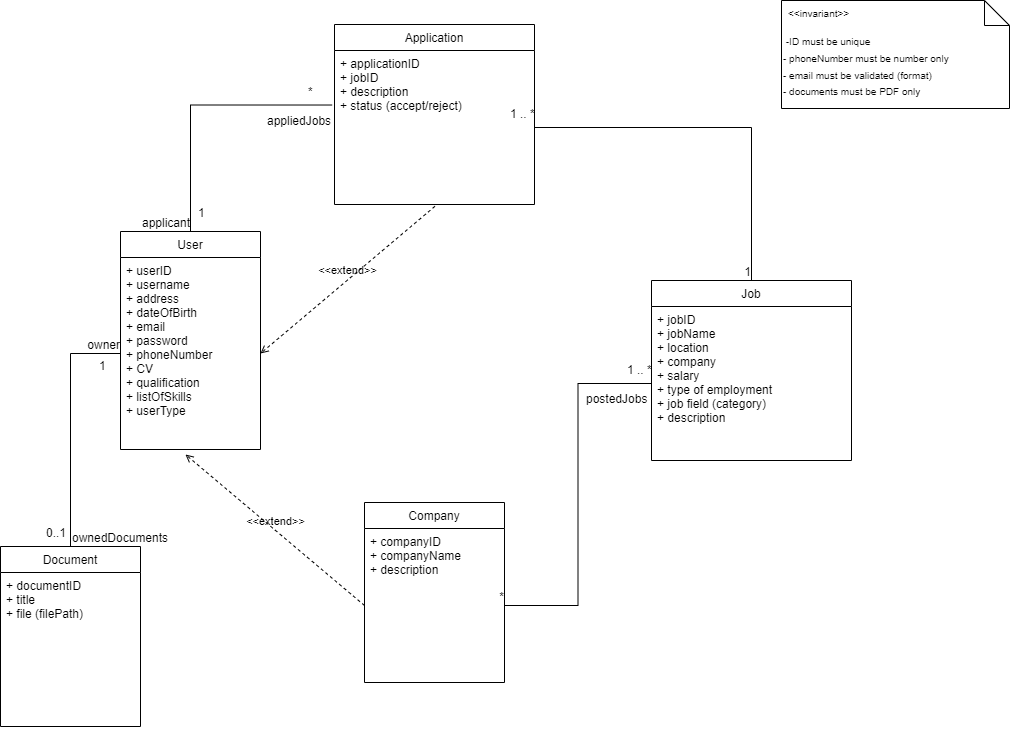

The diagram above was exported from draw.io. Its source (the exported page's mxGraphModel, read from the mxfile embedded in the PNG):
<mxGraphModel dx="1424" dy="1103" grid="0" gridSize="10" guides="1" tooltips="1" connect="1" arrows="1" fold="1" page="0" pageScale="1" pageWidth="850" pageHeight="1100" background="#FFFFFF" math="0" shadow="0">
  <root>
    <mxCell id="0" />
    <mxCell id="1" parent="0" />
    <mxCell id="6" value="User" style="swimlane;fontStyle=0;childLayout=stackLayout;horizontal=1;startSize=26;fillColor=none;horizontalStack=0;resizeParent=1;resizeParentMax=0;resizeLast=0;collapsible=1;marginBottom=0;" parent="1" vertex="1">
      <mxGeometry x="76" y="87" width="140" height="218" as="geometry" />
    </mxCell>
    <mxCell id="9" value="+ userID&#10;+ username&#10;+ address&#10;+ dateOfBirth&#10;+ email&#10;+ password&#10;+ phoneNumber&#10;+ CV&#10;+ qualification&#10;+ listOfSkills&#10;+ userType&#10;" style="text;strokeColor=none;fillColor=none;align=left;verticalAlign=top;spacingLeft=4;spacingRight=4;overflow=hidden;rotatable=0;points=[[0,0.5],[1,0.5]];portConstraint=eastwest;" parent="6" vertex="1">
      <mxGeometry y="26" width="140" height="192" as="geometry" />
    </mxCell>
    <mxCell id="11" value="Company" style="swimlane;fontStyle=0;childLayout=stackLayout;horizontal=1;startSize=26;fillColor=none;horizontalStack=0;resizeParent=1;resizeParentMax=0;resizeLast=0;collapsible=1;marginBottom=0;" parent="1" vertex="1">
      <mxGeometry x="320" y="358" width="140" height="180" as="geometry" />
    </mxCell>
    <mxCell id="12" value="+ companyID&#10;+ companyName&#10;+ description&#10;&#10;" style="text;strokeColor=none;fillColor=none;align=left;verticalAlign=top;spacingLeft=4;spacingRight=4;overflow=hidden;rotatable=0;points=[[0,0.5],[1,0.5]];portConstraint=eastwest;" parent="11" vertex="1">
      <mxGeometry y="26" width="140" height="154" as="geometry" />
    </mxCell>
    <mxCell id="13" value="Job" style="swimlane;fontStyle=0;childLayout=stackLayout;horizontal=1;startSize=26;fillColor=none;horizontalStack=0;resizeParent=1;resizeParentMax=0;resizeLast=0;collapsible=1;marginBottom=0;" parent="1" vertex="1">
      <mxGeometry x="607" y="136" width="200" height="180" as="geometry" />
    </mxCell>
    <mxCell id="14" value="+ jobID&#10;+ jobName&#10;+ location&#10;+ company&#10;+ salary&#10;+ type of employment&#10;+ job field (category)&#10;+ description&#10;&#10;" style="text;strokeColor=none;fillColor=none;align=left;verticalAlign=top;spacingLeft=4;spacingRight=4;overflow=hidden;rotatable=0;points=[[0,0.5],[1,0.5]];portConstraint=eastwest;" parent="13" vertex="1">
      <mxGeometry y="26" width="200" height="154" as="geometry" />
    </mxCell>
    <mxCell id="15" value="Application" style="swimlane;fontStyle=0;childLayout=stackLayout;horizontal=1;startSize=26;fillColor=none;horizontalStack=0;resizeParent=1;resizeParentMax=0;resizeLast=0;collapsible=1;marginBottom=0;" parent="1" vertex="1">
      <mxGeometry x="290" y="-120" width="200" height="180" as="geometry" />
    </mxCell>
    <mxCell id="16" value="+ applicationID&#10;+ jobID&#10;+ description&#10;+ status (accept/reject)&#10;&#10;" style="text;strokeColor=none;fillColor=none;align=left;verticalAlign=top;spacingLeft=4;spacingRight=4;overflow=hidden;rotatable=0;points=[[0,0.5],[1,0.5]];portConstraint=eastwest;" parent="15" vertex="1">
      <mxGeometry y="26" width="200" height="154" as="geometry" />
    </mxCell>
    <mxCell id="28" value="&lt;font style=&quot;font-size: 10px;&quot;&gt;&amp;nbsp;-ID must be unique&lt;br&gt;- phoneNumber must be number only&lt;br&gt;- email must be validated (format)&lt;br&gt;- documents must be PDF only&lt;br&gt;&lt;/font&gt;" style="shape=note2;boundedLbl=1;whiteSpace=wrap;html=1;size=25;verticalAlign=top;align=left;fontSize=14;" parent="1" vertex="1">
      <mxGeometry x="737" y="-144" width="228" height="108" as="geometry" />
    </mxCell>
    <mxCell id="29" value="&lt;&lt;invariant&gt;&gt;" style="resizeWidth=1;part=1;strokeColor=none;fillColor=none;align=left;spacingLeft=5;fontSize=10;" parent="28" vertex="1">
      <mxGeometry width="228" height="25" relative="1" as="geometry" />
    </mxCell>
    <mxCell id="30" value="Document" style="swimlane;fontStyle=0;childLayout=stackLayout;horizontal=1;startSize=26;fillColor=none;horizontalStack=0;resizeParent=1;resizeParentMax=0;resizeLast=0;collapsible=1;marginBottom=0;" vertex="1" parent="1">
      <mxGeometry x="-44" y="402" width="140" height="180" as="geometry" />
    </mxCell>
    <mxCell id="31" value="+ documentID&#10;+ title&#10;+ file (filePath)&#10;" style="text;strokeColor=none;fillColor=none;align=left;verticalAlign=top;spacingLeft=4;spacingRight=4;overflow=hidden;rotatable=0;points=[[0,0.5],[1,0.5]];portConstraint=eastwest;" vertex="1" parent="30">
      <mxGeometry y="26" width="140" height="154" as="geometry" />
    </mxCell>
    <mxCell id="35" value="" style="endArrow=none;html=1;rounded=0;align=center;verticalAlign=top;endFill=0;labelBackgroundColor=none;exitX=0.5;exitY=0;exitDx=0;exitDy=0;entryX=0;entryY=0.5;entryDx=0;entryDy=0;edgeStyle=orthogonalEdgeStyle;" edge="1" parent="1" source="30" target="9">
      <mxGeometry relative="1" as="geometry">
        <mxPoint x="365" y="220" as="sourcePoint" />
        <mxPoint x="525" y="220" as="targetPoint" />
      </mxGeometry>
    </mxCell>
    <mxCell id="36" value="ownedDocuments" style="resizable=0;html=1;align=left;verticalAlign=bottom;labelBackgroundColor=none;" connectable="0" vertex="1" parent="35">
      <mxGeometry x="-1" relative="1" as="geometry" />
    </mxCell>
    <mxCell id="37" value="0..1" style="resizable=0;html=1;align=left;verticalAlign=top;labelBackgroundColor=none;" connectable="0" vertex="1" parent="35">
      <mxGeometry x="-1" relative="1" as="geometry">
        <mxPoint x="-26" y="-27" as="offset" />
      </mxGeometry>
    </mxCell>
    <mxCell id="38" value="owner" style="resizable=0;html=1;align=right;verticalAlign=bottom;labelBackgroundColor=none;" connectable="0" vertex="1" parent="35">
      <mxGeometry x="1" relative="1" as="geometry" />
    </mxCell>
    <mxCell id="40" value="1" style="resizable=0;html=1;align=left;verticalAlign=top;labelBackgroundColor=none;" connectable="0" vertex="1" parent="1">
      <mxGeometry x="53" y="208" as="geometry" />
    </mxCell>
    <mxCell id="41" value="" style="endArrow=none;html=1;rounded=0;align=center;verticalAlign=top;endFill=0;labelBackgroundColor=none;exitX=-0.012;exitY=0.354;exitDx=0;exitDy=0;entryX=0.5;entryY=0;entryDx=0;entryDy=0;edgeStyle=orthogonalEdgeStyle;exitPerimeter=0;" edge="1" parent="1" source="16" target="6">
      <mxGeometry relative="1" as="geometry">
        <mxPoint x="315" y="311" as="sourcePoint" />
        <mxPoint x="369" y="122" as="targetPoint" />
      </mxGeometry>
    </mxCell>
    <mxCell id="42" value="appliedJobs" style="resizable=0;html=1;align=left;verticalAlign=bottom;labelBackgroundColor=none;" connectable="0" vertex="1" parent="41">
      <mxGeometry x="-1" relative="1" as="geometry">
        <mxPoint x="-67" y="24" as="offset" />
      </mxGeometry>
    </mxCell>
    <mxCell id="43" value="*" style="resizable=0;html=1;align=left;verticalAlign=top;labelBackgroundColor=none;" connectable="0" vertex="1" parent="41">
      <mxGeometry x="-1" relative="1" as="geometry">
        <mxPoint x="-26" y="-27" as="offset" />
      </mxGeometry>
    </mxCell>
    <mxCell id="44" value="applicant" style="resizable=0;html=1;align=right;verticalAlign=bottom;labelBackgroundColor=none;" connectable="0" vertex="1" parent="41">
      <mxGeometry x="1" relative="1" as="geometry" />
    </mxCell>
    <mxCell id="45" value="1" style="resizable=0;html=1;align=left;verticalAlign=top;labelBackgroundColor=none;" connectable="0" vertex="1" parent="1">
      <mxGeometry x="151.99999999999991" y="54.996000000000066" as="geometry" />
    </mxCell>
    <mxCell id="46" value="" style="endArrow=none;html=1;rounded=0;align=center;verticalAlign=top;endFill=0;labelBackgroundColor=none;exitX=0;exitY=0.5;exitDx=0;exitDy=0;entryX=1;entryY=0.5;entryDx=0;entryDy=0;edgeStyle=orthogonalEdgeStyle;" edge="1" parent="1" source="14" target="12">
      <mxGeometry relative="1" as="geometry">
        <mxPoint x="525.5999999999999" y="163.01600000000008" as="sourcePoint" />
        <mxPoint x="388" y="312.5" as="targetPoint" />
      </mxGeometry>
    </mxCell>
    <mxCell id="47" value="postedJobs" style="resizable=0;html=1;align=left;verticalAlign=bottom;labelBackgroundColor=none;" connectable="0" vertex="1" parent="46">
      <mxGeometry x="-1" relative="1" as="geometry">
        <mxPoint x="-67" y="24" as="offset" />
      </mxGeometry>
    </mxCell>
    <mxCell id="48" value="1 .. *" style="resizable=0;html=1;align=left;verticalAlign=top;labelBackgroundColor=none;" connectable="0" vertex="1" parent="46">
      <mxGeometry x="-1" relative="1" as="geometry">
        <mxPoint x="-26" y="-27" as="offset" />
      </mxGeometry>
    </mxCell>
    <mxCell id="49" value="*" style="resizable=0;html=1;align=right;verticalAlign=bottom;labelBackgroundColor=none;" connectable="0" vertex="1" parent="46">
      <mxGeometry x="1" relative="1" as="geometry" />
    </mxCell>
    <mxCell id="51" value="" style="endArrow=none;html=1;rounded=0;align=center;verticalAlign=top;endFill=0;labelBackgroundColor=none;exitX=1;exitY=0.5;exitDx=0;exitDy=0;entryX=0.5;entryY=0;entryDx=0;entryDy=0;edgeStyle=orthogonalEdgeStyle;" edge="1" parent="1" source="16" target="13">
      <mxGeometry relative="1" as="geometry">
        <mxPoint x="467" y="102" as="sourcePoint" />
        <mxPoint x="320" y="324" as="targetPoint" />
      </mxGeometry>
    </mxCell>
    <mxCell id="53" value="1 .. *" style="resizable=0;html=1;align=left;verticalAlign=top;labelBackgroundColor=none;" connectable="0" vertex="1" parent="51">
      <mxGeometry x="-1" relative="1" as="geometry">
        <mxPoint x="-26" y="-27" as="offset" />
      </mxGeometry>
    </mxCell>
    <mxCell id="54" value="1" style="resizable=0;html=1;align=right;verticalAlign=bottom;labelBackgroundColor=none;" connectable="0" vertex="1" parent="51">
      <mxGeometry x="1" relative="1" as="geometry" />
    </mxCell>
    <mxCell id="55" value="&amp;lt;&amp;lt;extend&amp;gt;&amp;gt;" style="html=1;verticalAlign=bottom;labelBackgroundColor=none;endArrow=open;endFill=0;dashed=1;exitX=0.502;exitY=1.012;exitDx=0;exitDy=0;exitPerimeter=0;entryX=1;entryY=0.5;entryDx=0;entryDy=0;" edge="1" parent="1" source="16" target="9">
      <mxGeometry width="160" relative="1" as="geometry">
        <mxPoint x="365" y="220" as="sourcePoint" />
        <mxPoint x="525" y="220" as="targetPoint" />
      </mxGeometry>
    </mxCell>
    <mxCell id="56" value="&amp;lt;&amp;lt;extend&amp;gt;&amp;gt;" style="html=1;verticalAlign=bottom;labelBackgroundColor=none;endArrow=open;endFill=0;dashed=1;exitX=0;exitY=0.5;exitDx=0;exitDy=0;entryX=0.464;entryY=1.026;entryDx=0;entryDy=0;entryPerimeter=0;" edge="1" parent="1" source="12" target="9">
      <mxGeometry width="160" relative="1" as="geometry">
        <mxPoint x="400.4000000000001" y="71.84799999999996" as="sourcePoint" />
        <mxPoint x="226" y="219" as="targetPoint" />
      </mxGeometry>
    </mxCell>
  </root>
</mxGraphModel>